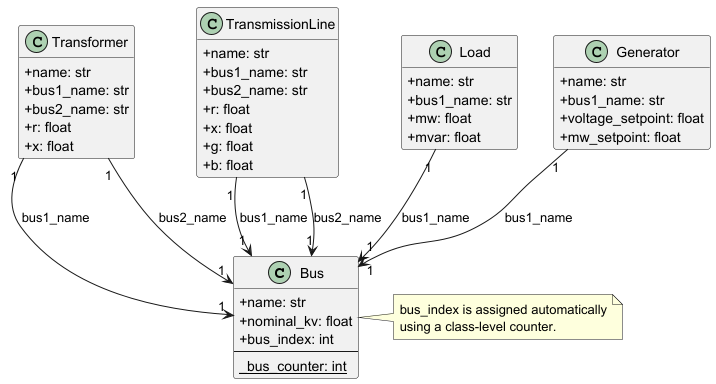

The diagram above was rendered by PlantUML. Its source (embedded in the PNG):
@startuml
skinparam classAttributeIconSize 0
hide empty methods

'========================
' Classes
'========================
class Bus {
  +name: str
  +nominal_kv: float
  +bus_index: int
  --
  {static} _bus_counter: int
}

class Transformer {
  +name: str
  +bus1_name: str
  +bus2_name: str
  +r: float
  +x: float
}

class TransmissionLine {
  +name: str
  +bus1_name: str
  +bus2_name: str
  +r: float
  +x: float
  +g: float
  +b: float
}

class Load {
  +name: str
  +bus1_name: str
  +mw: float
  +mvar: float
}

class Generator {
  +name: str
  +bus1_name: str
  +voltage_setpoint: float
  +mw_setpoint: float
}

'========================
' Relationships (logical connections)
'========================
Transformer "1" --> "1" Bus : bus1_name
Transformer "1" --> "1" Bus : bus2_name

TransmissionLine "1" --> "1" Bus : bus1_name
TransmissionLine "1" --> "1" Bus : bus2_name

Load "1" --> "1" Bus : bus1_name
Generator "1" --> "1" Bus : bus1_name

note right of Bus
  bus_index is assigned automatically
  using a class-level counter.
end note

@enduml